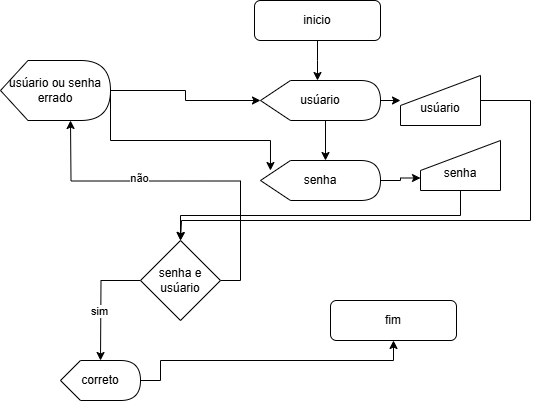

The diagram above was exported from draw.io. Its source (the exported page's mxGraphModel, read from the mxfile embedded in the PNG):
<mxGraphModel dx="1434" dy="772" grid="1" gridSize="10" guides="1" tooltips="1" connect="1" arrows="1" fold="1" page="1" pageScale="1" pageWidth="827" pageHeight="1169" math="0" shadow="0">
  <root>
    <mxCell id="0" />
    <mxCell id="1" parent="0" />
    <mxCell id="ed6eheChbgJh6GRMncos-1" value="inicio" style="rounded=1;whiteSpace=wrap;html=1;" vertex="1" parent="1">
      <mxGeometry x="354" y="40" width="126" height="40" as="geometry" />
    </mxCell>
    <mxCell id="ed6eheChbgJh6GRMncos-40" style="edgeStyle=orthogonalEdgeStyle;rounded=0;orthogonalLoop=1;jettySize=auto;html=1;exitX=0.5;exitY=1;exitDx=0;exitDy=0;" edge="1" parent="1" source="ed6eheChbgJh6GRMncos-1">
      <mxGeometry relative="1" as="geometry">
        <mxPoint x="417" y="120" as="targetPoint" />
      </mxGeometry>
    </mxCell>
    <mxCell id="ed6eheChbgJh6GRMncos-59" value="fim" style="rounded=1;whiteSpace=wrap;html=1;" vertex="1" parent="1">
      <mxGeometry x="430" y="340" width="126" height="40" as="geometry" />
    </mxCell>
    <mxCell id="ed6eheChbgJh6GRMncos-102" style="edgeStyle=orthogonalEdgeStyle;rounded=0;orthogonalLoop=1;jettySize=auto;html=1;exitX=1;exitY=0.5;exitDx=0;exitDy=0;exitPerimeter=0;" edge="1" parent="1" source="ed6eheChbgJh6GRMncos-97" target="ed6eheChbgJh6GRMncos-100">
      <mxGeometry relative="1" as="geometry">
        <Array as="points">
          <mxPoint x="515" y="140" />
          <mxPoint x="515" y="150" />
        </Array>
      </mxGeometry>
    </mxCell>
    <mxCell id="ed6eheChbgJh6GRMncos-97" value="usúario" style="shape=display;whiteSpace=wrap;html=1;" vertex="1" parent="1">
      <mxGeometry x="360" y="120" width="120" height="40" as="geometry" />
    </mxCell>
    <mxCell id="ed6eheChbgJh6GRMncos-108" style="edgeStyle=orthogonalEdgeStyle;rounded=0;orthogonalLoop=1;jettySize=auto;html=1;exitX=1;exitY=0.5;exitDx=0;exitDy=0;exitPerimeter=0;entryX=0;entryY=0.75;entryDx=0;entryDy=0;" edge="1" parent="1" source="ed6eheChbgJh6GRMncos-98" target="ed6eheChbgJh6GRMncos-105">
      <mxGeometry relative="1" as="geometry" />
    </mxCell>
    <mxCell id="ed6eheChbgJh6GRMncos-98" value="senha" style="shape=display;whiteSpace=wrap;html=1;" vertex="1" parent="1">
      <mxGeometry x="360" y="200" width="120" height="40" as="geometry" />
    </mxCell>
    <mxCell id="ed6eheChbgJh6GRMncos-99" style="edgeStyle=orthogonalEdgeStyle;rounded=0;orthogonalLoop=1;jettySize=auto;html=1;exitX=0;exitY=0;exitDx=65;exitDy=40;exitPerimeter=0;entryX=0;entryY=0;entryDx=65;entryDy=0;entryPerimeter=0;" edge="1" parent="1" source="ed6eheChbgJh6GRMncos-97" target="ed6eheChbgJh6GRMncos-98">
      <mxGeometry relative="1" as="geometry" />
    </mxCell>
    <mxCell id="ed6eheChbgJh6GRMncos-111" style="edgeStyle=orthogonalEdgeStyle;rounded=0;orthogonalLoop=1;jettySize=auto;html=1;exitX=1;exitY=0.5;exitDx=0;exitDy=0;" edge="1" parent="1" source="ed6eheChbgJh6GRMncos-100">
      <mxGeometry relative="1" as="geometry">
        <mxPoint x="280" y="280" as="targetPoint" />
        <Array as="points">
          <mxPoint x="630" y="140" />
          <mxPoint x="630" y="260" />
          <mxPoint x="281" y="260" />
        </Array>
      </mxGeometry>
    </mxCell>
    <mxCell id="ed6eheChbgJh6GRMncos-100" value="&lt;div&gt;&lt;br&gt;&lt;/div&gt;usúario" style="shape=manualInput;whiteSpace=wrap;html=1;" vertex="1" parent="1">
      <mxGeometry x="500" y="115" width="80" height="50" as="geometry" />
    </mxCell>
    <mxCell id="ed6eheChbgJh6GRMncos-110" style="edgeStyle=orthogonalEdgeStyle;rounded=0;orthogonalLoop=1;jettySize=auto;html=1;exitX=0.5;exitY=1;exitDx=0;exitDy=0;entryX=0.5;entryY=0;entryDx=0;entryDy=0;" edge="1" parent="1" source="ed6eheChbgJh6GRMncos-105" target="ed6eheChbgJh6GRMncos-109">
      <mxGeometry relative="1" as="geometry" />
    </mxCell>
    <mxCell id="ed6eheChbgJh6GRMncos-105" value="&lt;div&gt;&lt;br&gt;&lt;/div&gt;&lt;div&gt;senha&lt;/div&gt;" style="shape=manualInput;whiteSpace=wrap;html=1;" vertex="1" parent="1">
      <mxGeometry x="520" y="180" width="80" height="50" as="geometry" />
    </mxCell>
    <mxCell id="ed6eheChbgJh6GRMncos-112" style="edgeStyle=orthogonalEdgeStyle;rounded=0;orthogonalLoop=1;jettySize=auto;html=1;exitX=0;exitY=0.5;exitDx=0;exitDy=0;" edge="1" parent="1" source="ed6eheChbgJh6GRMncos-109">
      <mxGeometry relative="1" as="geometry">
        <mxPoint x="200" y="400" as="targetPoint" />
      </mxGeometry>
    </mxCell>
    <mxCell id="ed6eheChbgJh6GRMncos-113" value="sim" style="edgeLabel;html=1;align=center;verticalAlign=middle;resizable=0;points=[];" vertex="1" connectable="0" parent="ed6eheChbgJh6GRMncos-112">
      <mxGeometry x="0.1634" y="-2" relative="1" as="geometry">
        <mxPoint as="offset" />
      </mxGeometry>
    </mxCell>
    <mxCell id="ed6eheChbgJh6GRMncos-117" style="edgeStyle=orthogonalEdgeStyle;rounded=0;orthogonalLoop=1;jettySize=auto;html=1;exitX=1;exitY=0.5;exitDx=0;exitDy=0;" edge="1" parent="1" source="ed6eheChbgJh6GRMncos-109">
      <mxGeometry relative="1" as="geometry">
        <mxPoint x="170" y="160" as="targetPoint" />
      </mxGeometry>
    </mxCell>
    <mxCell id="ed6eheChbgJh6GRMncos-118" value="não" style="edgeLabel;html=1;align=center;verticalAlign=middle;resizable=0;points=[];" vertex="1" connectable="0" parent="ed6eheChbgJh6GRMncos-117">
      <mxGeometry x="0.2675" y="-3" relative="1" as="geometry">
        <mxPoint as="offset" />
      </mxGeometry>
    </mxCell>
    <mxCell id="ed6eheChbgJh6GRMncos-109" value="senha e usúario" style="rhombus;whiteSpace=wrap;html=1;" vertex="1" parent="1">
      <mxGeometry x="240" y="280" width="80" height="80" as="geometry" />
    </mxCell>
    <mxCell id="ed6eheChbgJh6GRMncos-116" style="edgeStyle=orthogonalEdgeStyle;rounded=0;orthogonalLoop=1;jettySize=auto;html=1;exitX=0;exitY=0;exitDx=40;exitDy=40;exitPerimeter=0;" edge="1" parent="1" source="ed6eheChbgJh6GRMncos-114" target="ed6eheChbgJh6GRMncos-59">
      <mxGeometry relative="1" as="geometry">
        <Array as="points">
          <mxPoint x="200" y="420" />
          <mxPoint x="260" y="420" />
          <mxPoint x="260" y="400" />
          <mxPoint x="493" y="400" />
        </Array>
      </mxGeometry>
    </mxCell>
    <mxCell id="ed6eheChbgJh6GRMncos-114" value="correto" style="shape=display;whiteSpace=wrap;html=1;" vertex="1" parent="1">
      <mxGeometry x="160" y="400" width="80" height="40" as="geometry" />
    </mxCell>
    <mxCell id="ed6eheChbgJh6GRMncos-119" value="usúario ou senha errado" style="shape=display;whiteSpace=wrap;html=1;" vertex="1" parent="1">
      <mxGeometry x="100" y="100" width="110" height="60" as="geometry" />
    </mxCell>
    <mxCell id="ed6eheChbgJh6GRMncos-120" style="edgeStyle=orthogonalEdgeStyle;rounded=0;orthogonalLoop=1;jettySize=auto;html=1;entryX=0;entryY=0.5;entryDx=0;entryDy=0;entryPerimeter=0;" edge="1" parent="1" source="ed6eheChbgJh6GRMncos-119" target="ed6eheChbgJh6GRMncos-97">
      <mxGeometry relative="1" as="geometry" />
    </mxCell>
    <mxCell id="ed6eheChbgJh6GRMncos-121" style="edgeStyle=orthogonalEdgeStyle;rounded=0;orthogonalLoop=1;jettySize=auto;html=1;exitX=1;exitY=0.5;exitDx=0;exitDy=0;exitPerimeter=0;entryX=0.083;entryY=0.25;entryDx=0;entryDy=0;entryPerimeter=0;" edge="1" parent="1" source="ed6eheChbgJh6GRMncos-119" target="ed6eheChbgJh6GRMncos-98">
      <mxGeometry relative="1" as="geometry">
        <Array as="points">
          <mxPoint x="210" y="180" />
          <mxPoint x="370" y="180" />
        </Array>
      </mxGeometry>
    </mxCell>
  </root>
</mxGraphModel>